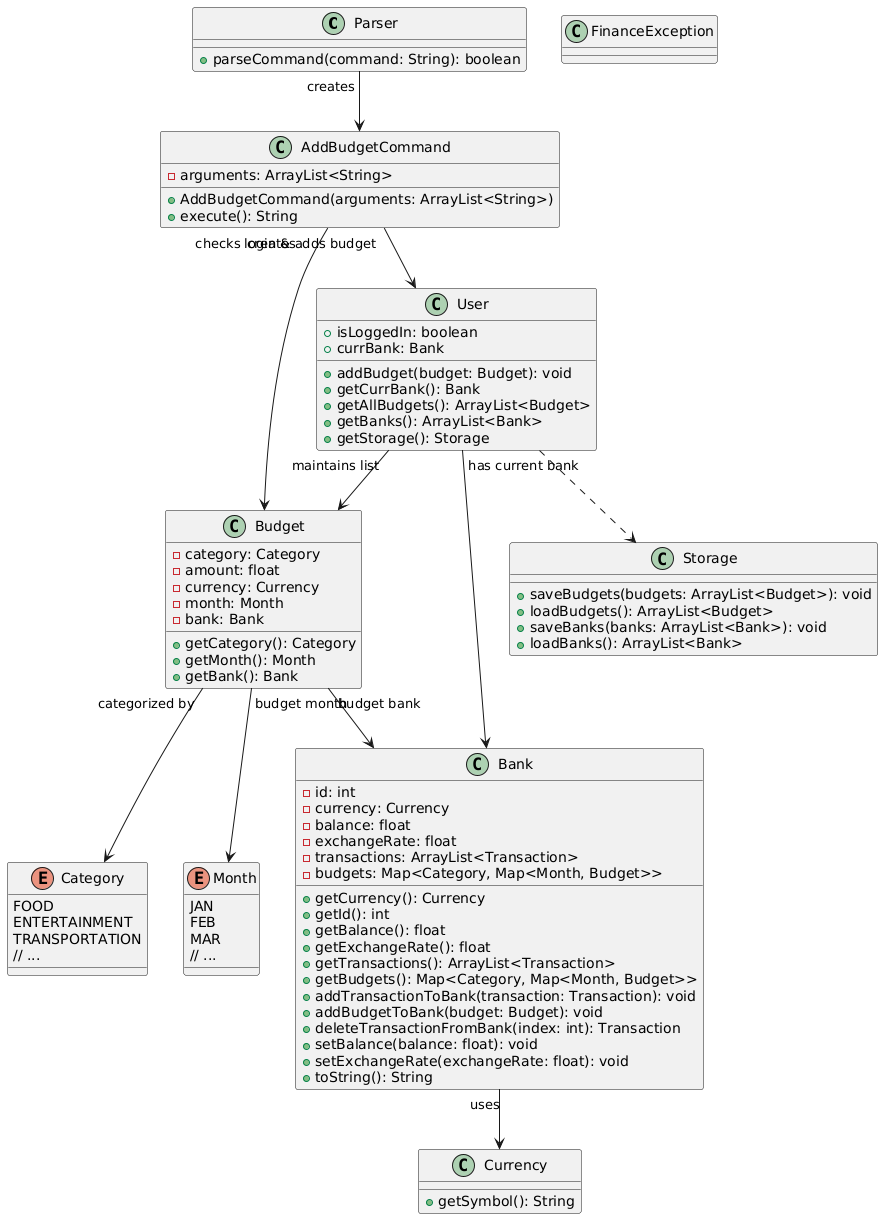

The diagram above was rendered by PlantUML. Its source (embedded in the PNG):
@startuml
class Parser {
    + parseCommand(command: String): boolean
}

class FinanceException

class AddBudgetCommand {
    - arguments: ArrayList<String>
    + AddBudgetCommand(arguments: ArrayList<String>)
    + execute(): String
}

class User {
    + isLoggedIn: boolean
    + currBank: Bank
    + addBudget(budget: Budget): void
    + getCurrBank(): Bank
    + getAllBudgets(): ArrayList<Budget>
    + getBanks(): ArrayList<Bank>
    + getStorage(): Storage
}

class Budget {
    - category: Category
    - amount: float
    - currency: Currency
    - month: Month
    - bank: Bank
    + getCategory(): Category
    + getMonth(): Month
    + getBank(): Bank
}

enum Category {
    FOOD
    ENTERTAINMENT
    TRANSPORTATION
    // ...
}

enum Month {
    JAN
    FEB
    MAR
    // ...
}

class Bank {
    - id: int
    - currency: Currency
    - balance: float
    - exchangeRate: float
    - transactions: ArrayList<Transaction>
    - budgets: Map<Category, Map<Month, Budget>>
    + getCurrency(): Currency
    + getId(): int
    + getBalance(): float
    + getExchangeRate(): float
    + getTransactions(): ArrayList<Transaction>
    + getBudgets(): Map<Category, Map<Month, Budget>>
    + addTransactionToBank(transaction: Transaction): void
    + addBudgetToBank(budget: Budget): void
    + deleteTransactionFromBank(index: int): Transaction
    + setBalance(balance: float): void
    + setExchangeRate(exchangeRate: float): void
    + toString(): String
}

class Currency {
    + getSymbol(): String
}

class Storage {
    + saveBudgets(budgets: ArrayList<Budget>): void
    + loadBudgets(): ArrayList<Budget>
    + saveBanks(banks: ArrayList<Bank>): void
    + loadBanks(): ArrayList<Bank>
}

Parser "creates" --> AddBudgetCommand
AddBudgetCommand "checks login & adds budget" --> User
AddBudgetCommand "creates" --> Budget
User "maintains list" --> Budget
User "has current bank" --> Bank
Budget "categorized by" --> Category
Budget "budget month" --> Month
Budget "budget bank" --> Bank
Bank "uses" --> Currency
User ..> Storage
@enduml